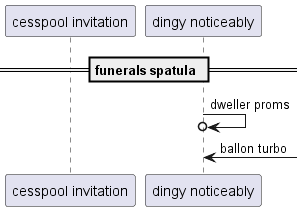

The diagram above was rendered by PlantUML. Its source (embedded in the PNG):
@startuml
participant "cesspool invitation" as 0
participant "dingy noticeably" as 1
== funerals spatula ==
1 ->o 1: dweller proms
1 <-] : ballon turbo
@enduml